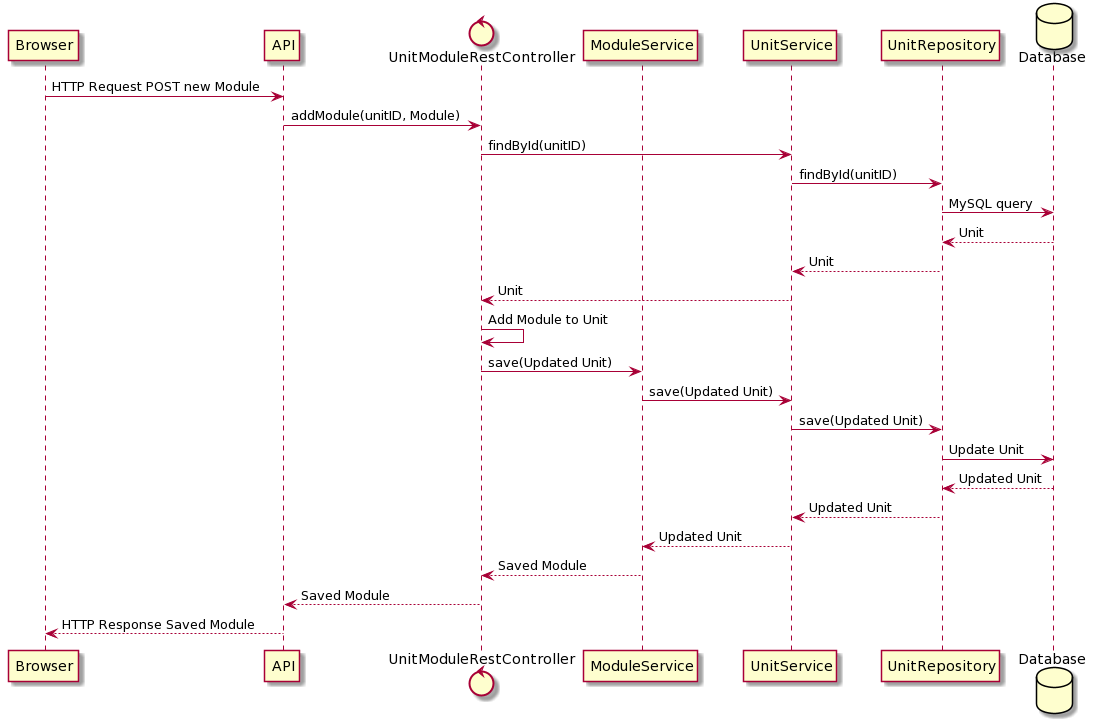

The diagram above was rendered by PlantUML. Its source (embedded in the PNG):
@startuml
participant Browser
participant API
control UnitModuleRestController
participant ModuleService
participant UnitService
participant UnitRepository
database Database

Browser -> API: HTTP Request POST new Module
API -> UnitModuleRestController: addModule(unitID, Module)
UnitModuleRestController -> UnitService: findById(unitID)
UnitService -> UnitRepository: findById(unitID)
UnitRepository -> Database: MySQL query

Database --> UnitRepository: Unit
UnitRepository --> UnitService: Unit
UnitService --> UnitModuleRestController: Unit

UnitModuleRestController -> UnitModuleRestController: Add Module to Unit
UnitModuleRestController -> ModuleService: save(Updated Unit)
ModuleService -> UnitService: save(Updated Unit)
UnitService -> UnitRepository: save(Updated Unit)
UnitRepository -> Database: Update Unit

Database --> UnitRepository: Updated Unit
UnitRepository --> UnitService: Updated Unit
UnitService --> ModuleService: Updated Unit
ModuleService --> UnitModuleRestController: Saved Module
UnitModuleRestController --> API: Saved Module
API --> Browser: HTTP Response Saved Module
@enduml